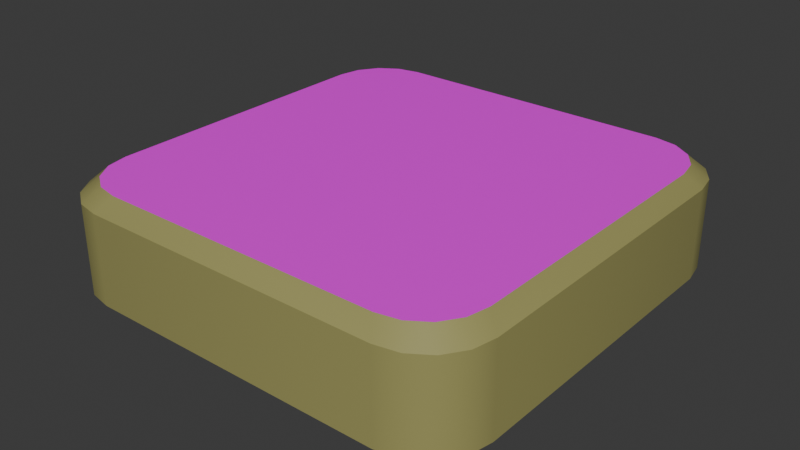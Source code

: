 # Source: Falling_Platform.blend  (saved by Blender 4.0.36; exported with 4.5.12 LTS)
import bpy
from mathutils import Matrix  # noqa: F401  (used for matrix-valued properties, if any)

bpy.ops.wm.read_factory_settings(use_empty=True)
scene = bpy.context.scene
scene.name = 'Scene'

# ---- collections
col_collection = bpy.data.collections.new('Collection'); scene.collection.children.link(col_collection)

# ---- images (referenced by path relative to the original .blend; pixels are not part of the script)
import os
ASSET_DIR = os.environ.get("B2B_ASSET_DIR", "")  # directory of the original .blend (textures are referenced by path, not embedded)
HERE = os.path.dirname(os.path.abspath(__file__))  # packed textures are extracted next to this script under _unpacked/

def load_image(name, relpath, width, height, colorspace="sRGB"):
    """Load a texture the original file referenced (path relative to the .blend, or extracted next to this script)."""
    p = next((c for c in (os.path.join(HERE, relpath), os.path.join(ASSET_DIR, relpath)) if relpath and os.path.exists(c)), "")
    if p:
        img = bpy.data.images.load(p, check_existing=True)
        img.name = name
    else:  # same state as the original file: an image datablock whose file is absent (Cycles renders it pink)
        img = bpy.data.images.new(name, width, height)
        img.source = "FILE"
        img.filepath = "//" + (relpath or name)
    img.colorspace_settings.name = colorspace
    return img
img_190382e09ec185a6b3ff5930766c45af_png = load_image('190382e09ec185a6b3ff5930766c45af.png', '190382e09ec185a6b3ff5930766c45af.png', 1024, 1024, 'sRGB')

# ---- materials (node trees are filled in below, after node groups)
mat_piatt_ber_col = bpy.data.materials.new('piatt_ber_col')
mat_piatt_ber_col.alpha_threshold = 0.0
mat_piatt_ber_col.use_transparent_shadow = False
mat_piatt_ber_col.roughness = 0.5
mat_piatt_ber_col.line_color = (0.0, 0.0, 0.0, 1.0)
mat_texture_ber = bpy.data.materials.new('texture_ber')

# ---- node groups
ng_auto_smooth = bpy.data.node_groups.new('Auto Smooth', 'GeometryNodeTree')
_s = ng_auto_smooth.interface.new_socket(name='Geometry', in_out='OUTPUT', socket_type='NodeSocketGeometry')
_s = ng_auto_smooth.interface.new_socket(name='Geometry', in_out='INPUT', socket_type='NodeSocketGeometry')
_s = ng_auto_smooth.interface.new_socket(name='Angle', in_out='INPUT', socket_type='NodeSocketFloat')
_s.subtype = 'ANGLE'
_s.min_value = 0.0
_s.max_value = 3.142
ng_auto_smooth.is_modifier = True
_N = ng_auto_smooth.nodes; _L = ng_auto_smooth.links
n0 = _N.new('NodeGroupOutput'); n0.name = 'Group Output'; n0.location = (480, -100)
n1 = _N.new('NodeGroupInput'); n1.name = 'Group Input'; n1.location = (-420, -300)
n2 = _N.new('NodeGroupInput'); n2.name = 'Group Input.001'; n2.location = (-60, -100)
n3 = _N.new('GeometryNodeSetShadeSmooth'); n3.name = 'Set Shade Smooth'; n3.location = (120, -100)
n3.domain = 'EDGE'
n4 = _N.new('GeometryNodeSetShadeSmooth'); n4.name = 'Set Shade Smooth.001'; n4.location = (300, -100)
n5 = _N.new('GeometryNodeInputMeshEdgeAngle'); n5.name = 'Edge Angle'; n5.location = (-420, -220)
n6 = _N.new('GeometryNodeInputEdgeSmooth'); n6.name = 'Is Edge Smooth'; n6.location = (-60, -160)
n7 = _N.new('GeometryNodeInputShadeSmooth'); n7.name = 'Is Face Smooth'; n7.location = (-240, -340)
n8 = _N.new('FunctionNodeBooleanMath'); n8.name = 'Boolean Math'; n8.location = (-60, -220)
n9 = _N.new('FunctionNodeCompare'); n9.name = 'Compare'; n9.location = (-240, -180)
n9.operation = 'LESS_EQUAL'
_L.new(n5.outputs[0], n9.inputs[0])
_L.new(n4.outputs[0], n0.inputs[0])
_L.new(n1.outputs[1], n9.inputs[1])
_L.new(n9.outputs[0], n8.inputs[0])
_L.new(n7.outputs[0], n8.inputs[1])
_L.new(n2.outputs[0], n3.inputs[0])
_L.new(n6.outputs[0], n3.inputs[1])
_L.new(n3.outputs[0], n4.inputs[0])
_L.new(n8.outputs[0], n3.inputs[2])
n0.is_active_output = True

# ---- material node trees
mat_piatt_ber_col.use_nodes = True; mat_piatt_ber_col.node_tree.nodes.clear()
_N = mat_piatt_ber_col.node_tree.nodes; _L = mat_piatt_ber_col.node_tree.links
n0 = _N.new('ShaderNodeOutputMaterial'); n0.name = 'Material Output'; n0.location = (300, 300)
n1 = _N.new('ShaderNodeBsdfPrincipled'); n1.name = 'Principled BSDF'; n1.location = (10, 300)
n1.inputs[0].default_value = (0.3325, 0.314, 0.1119, 1.0)
n1.inputs[3].default_value = 1.45
n1.inputs[27].default_value = (0.0, 0.0, 0.0, 1.0)
_L.new(n1.outputs[0], n0.inputs[0])
n0.is_active_output = True
mat_texture_ber.use_nodes = True; mat_texture_ber.node_tree.nodes.clear()
_N = mat_texture_ber.node_tree.nodes; _L = mat_texture_ber.node_tree.links
n0 = _N.new('ShaderNodeBsdfPrincipled'); n0.name = 'Principled BSDF'; n0.location = (10, 300)
n0.distribution = 'GGX'
n0.subsurface_method = 'RANDOM_WALK_SKIN'
n0.inputs[3].default_value = 1.45
n0.inputs[27].default_value = (0.0, 0.0, 0.0, 1.0)
n0.inputs[28].default_value = 1.0
n1 = _N.new('ShaderNodeOutputMaterial'); n1.name = 'Material Output'; n1.location = (300, 300)
n1.target = 'CYCLES'
n2 = _N.new('ShaderNodeTexImage'); n2.name = 'Image Texture'; n2.location = (-320, 277)
n2.image = img_190382e09ec185a6b3ff5930766c45af_png
n3 = _N.new('ShaderNodeOutputMaterial'); n3.name = 'Material Output.001'; n3.location = (0, 0)
n3.target = 'EEVEE'
n4 = _N.new('ShaderNodeMixShader'); n4.name = 'Mix Shader'; n4.location = (0, 0)
n4.label = 'Disable Shadow'
n4.hide = True
n5 = _N.new('ShaderNodeLightPath'); n5.name = 'Light Path'; n5.location = (0, 0)
n5.hide = True
n6 = _N.new('ShaderNodeBsdfTransparent'); n6.name = 'Transparent BSDF'; n6.location = (0, 0)
n6.hide = True
_L.new(n0.outputs[0], n1.inputs[0])
_L.new(n2.outputs[0], n0.inputs[0])
_L.new(n2.outputs[1], n0.inputs[4])
_L.new(n0.outputs[0], n4.inputs[1])
_L.new(n4.outputs[0], n3.inputs[0])
_L.new(n5.outputs[1], n4.inputs[0])
_L.new(n6.outputs[0], n4.inputs[2])
n1.is_active_output = True

# ---- world
world_world = bpy.data.worlds.new('World'); scene.world = world_world
world_world.use_nodes = True; world_world.node_tree.nodes.clear()
_N = world_world.node_tree.nodes; _L = world_world.node_tree.links
n0 = _N.new('ShaderNodeOutputWorld'); n0.name = 'World Output'; n0.location = (300, 300)
n1 = _N.new('ShaderNodeBackground'); n1.name = 'Background'; n1.location = (10, 300)
n1.inputs[0].default_value = (0.05088, 0.05088, 0.05088, 1.0)
_L.new(n1.outputs[0], n0.inputs[0])
n0.is_active_output = True
world_world.color = (0.05088, 0.05088, 0.05088)
world_world.use_sun_shadow = False
world_world.sun_shadow_jitter_overblur = 0.0

# ---- meshes
me_tassello_cambia_colore = bpy.data.meshes.new('tassello_cambia_colore')
me_tassello_cambia_colore.from_pydata([(-0.8841, 0.0, 0.1837), (0.0, -0.826, 0.2434), (-0.826, 0.0, 0.2434), (0.0, 0.0, 0.2434), (0.0, -0.8841, 0.1837), (-0.8841, 0.0, 0.0), (0.0, -0.8841, 0.0), (0.8841, 0.0, 0.1837), (0.826, 0.0, 0.2434), (0.8841, 0.0, 0.0), (0.0, 0.826, 0.2434), (0.0, 0.8841, 0.1837), (0.0, 0.8841, 0.0), (-0.8841, 0.0, -0.1837), (0.0, -0.826, -0.2434), (-0.826, 0.0, -0.2434), (0.0, 0.0, -0.2434), (0.0, -0.8841, -0.1837), (0.8841, 0.0, -0.1837), (0.826, 0.0, -0.2434), (0.0, 0.826, -0.2434), (0.0, 0.8841, -0.1837), (-0.826, -0.5885, 0.2434), (-0.5885, -0.826, 0.2434), (-0.8079, -0.6794, 0.2434), (-0.7565, -0.7565, 0.2434), (-0.6794, -0.8079, 0.2434), (-0.8841, -0.63, 0.1837), (-0.63, -0.8841, 0.1837), (-0.8648, -0.7272, 0.1837), (-0.8097, -0.8097, 0.1837), (-0.7272, -0.8648, 0.1837), (-0.8841, -0.63, 0.0), (-0.63, -0.8841, 0.0), (-0.8648, -0.7272, 0.0), (-0.8097, -0.8097, 0.0), (-0.7272, -0.8648, 0.0), (0.5885, -0.826, 0.2434), (0.826, -0.5885, 0.2434), (0.6794, -0.8079, 0.2434), (0.7565, -0.7565, 0.2434), (0.8079, -0.6794, 0.2434), (0.63, -0.8841, 0.1837), (0.8841, -0.63, 0.1837), (0.7272, -0.8648, 0.1837), (0.8097, -0.8097, 0.1837), (0.8648, -0.7272, 0.1837), (0.63, -0.8841, 0.0), (0.8841, -0.63, 0.0), (0.7272, -0.8648, 0.0), (0.8097, -0.8097, 0.0), (0.8648, -0.7272, 0.0), (-0.5885, 0.826, 0.2434), (-0.826, 0.5885, 0.2434), (-0.6794, 0.8079, 0.2434), (-0.7565, 0.7565, 0.2434), (-0.8079, 0.6794, 0.2434), (-0.63, 0.8841, 0.1837), (-0.8841, 0.63, 0.1837), (-0.7272, 0.8648, 0.1837), (-0.8097, 0.8097, 0.1837), (-0.8648, 0.7272, 0.1837), (-0.63, 0.8841, 0.0), (-0.8841, 0.63, 0.0), (-0.7272, 0.8648, 0.0), (-0.8097, 0.8097, 0.0), (-0.8648, 0.7272, 0.0), (0.826, 0.5885, 0.2434), (0.5885, 0.826, 0.2434), (0.8079, 0.6794, 0.2434), (0.7565, 0.7565, 0.2434), (0.6794, 0.8079, 0.2434), (0.8841, 0.63, 0.1837), (0.63, 0.8841, 0.1837), (0.8648, 0.7272, 0.1837), (0.8097, 0.8097, 0.1837), (0.7272, 0.8648, 0.1837), (0.8841, 0.63, 0.0), (0.63, 0.8841, 0.0), (0.8648, 0.7272, 0.0), (0.8097, 0.8097, 0.0), (0.7272, 0.8648, 0.0), (-0.5885, -0.826, -0.2434), (-0.826, -0.5885, -0.2434), (-0.6794, -0.8079, -0.2434), (-0.7565, -0.7565, -0.2434), (-0.8079, -0.6794, -0.2434), (-0.63, -0.8841, -0.1837), (-0.8841, -0.63, -0.1837), (-0.7272, -0.8648, -0.1837), (-0.8097, -0.8097, -0.1837), (-0.8648, -0.7272, -0.1837), (0.826, -0.5885, -0.2434), (0.5885, -0.826, -0.2434), (0.8079, -0.6794, -0.2434), (0.7565, -0.7565, -0.2434), (0.6794, -0.8079, -0.2434), (0.8841, -0.63, -0.1837), (0.63, -0.8841, -0.1837), (0.8648, -0.7272, -0.1837), (0.8097, -0.8097, -0.1837), (0.7272, -0.8648, -0.1837), (-0.826, 0.5885, -0.2434), (-0.5885, 0.826, -0.2434), (-0.8079, 0.6794, -0.2434), (-0.7565, 0.7565, -0.2434), (-0.6794, 0.8079, -0.2434), (-0.8841, 0.63, -0.1837), (-0.63, 0.8841, -0.1837), (-0.8648, 0.7272, -0.1837), (-0.8097, 0.8097, -0.1837), (-0.7272, 0.8648, -0.1837), (0.5885, 0.826, -0.2434), (0.826, 0.5885, -0.2434), (0.6794, 0.8079, -0.2434), (0.7565, 0.7565, -0.2434), (0.8079, 0.6794, -0.2434), (0.63, 0.8841, -0.1837), (0.8841, 0.63, -0.1837), (0.7272, 0.8648, -0.1837), (0.8097, 0.8097, -0.1837), (0.8648, 0.7272, -0.1837), (0.0, -0.826, 0.2437), (-0.826, 0.0, 0.2437), (0.0, 0.0, 0.2437), (0.826, 0.0, 0.2437), (0.0, 0.826, 0.2437), (-0.826, -0.5885, 0.2437), (-0.5885, -0.826, 0.2437), (-0.8079, -0.6794, 0.2437), (-0.7565, -0.7565, 0.2437), (-0.6794, -0.8079, 0.2437), (0.5885, -0.826, 0.2437), (0.826, -0.5885, 0.2437), (0.6794, -0.8079, 0.2437), (0.7565, -0.7565, 0.2437), (0.8079, -0.6794, 0.2437), (-0.5885, 0.826, 0.2437), (-0.826, 0.5885, 0.2437), (-0.6794, 0.8079, 0.2437), (-0.7565, 0.7565, 0.2437), (-0.8079, 0.6794, 0.2437), (0.826, 0.5885, 0.2437), (0.5885, 0.826, 0.2437), (0.8079, 0.6794, 0.2437), (0.7565, 0.7565, 0.2437), (0.6794, 0.8079, 0.2437)], [], [(4, 28, 33, 6), (0, 27, 22, 2), (28, 4, 1, 23), (17, 6, 33, 87), (27, 0, 5, 32), (4, 6, 47, 42), (7, 8, 38, 43), (42, 37, 1, 4), (17, 98, 47, 6), (43, 48, 9, 7), (11, 12, 62, 57), (0, 2, 53, 58), (57, 52, 10, 11), (21, 108, 62, 12), (58, 63, 5, 0), (11, 73, 78, 12), (7, 72, 67, 8), (73, 11, 10, 68), (21, 12, 78, 117), (72, 7, 9, 77), (16, 19, 92, 94, 95, 96, 93, 14), (13, 15, 83, 88), (87, 82, 14, 17), (3, 1, 37, 39, 40, 41, 38, 8), (88, 32, 5, 13), (16, 15, 102, 104, 105, 106, 103, 20), (18, 97, 92, 19), (98, 17, 14, 93), (3, 10, 52, 54, 55, 56, 53, 2), (97, 18, 9, 48), (16, 20, 112, 114, 115, 116, 113, 19), (13, 107, 102, 15), (108, 21, 20, 103), (3, 8, 67, 69, 70, 71, 68, 10), (107, 13, 5, 63), (18, 19, 113, 118), (117, 112, 20, 21), (16, 14, 82, 84, 85, 86, 83, 15), (118, 77, 9, 18), (22, 27, 29, 24), (24, 29, 30, 25), (25, 30, 31, 26), (26, 31, 28, 23), (33, 28, 31, 36), (36, 31, 30, 35), (35, 30, 29, 34), (34, 29, 27, 32), (37, 42, 44, 39), (39, 44, 45, 40), (40, 45, 46, 41), (41, 46, 43, 38), (48, 43, 46, 51), (51, 46, 45, 50), (50, 45, 44, 49), (49, 44, 42, 47), (52, 57, 59, 54), (54, 59, 60, 55), (55, 60, 61, 56), (56, 61, 58, 53), (63, 58, 61, 66), (66, 61, 60, 65), (65, 60, 59, 64), (64, 59, 57, 62), (67, 72, 74, 69), (69, 74, 75, 70), (70, 75, 76, 71), (71, 76, 73, 68), (78, 73, 76, 81), (81, 76, 75, 80), (80, 75, 74, 79), (79, 74, 72, 77), (82, 87, 89, 84), (84, 89, 90, 85), (85, 90, 91, 86), (86, 91, 88, 83), (32, 88, 91, 34), (34, 91, 90, 35), (35, 90, 89, 36), (36, 89, 87, 33), (92, 97, 99, 94), (94, 99, 100, 95), (95, 100, 101, 96), (96, 101, 98, 93), (47, 98, 101, 49), (49, 101, 100, 50), (50, 100, 99, 51), (51, 99, 97, 48), (102, 107, 109, 104), (104, 109, 110, 105), (105, 110, 111, 106), (106, 111, 108, 103), (62, 108, 111, 64), (64, 111, 110, 65), (65, 110, 109, 66), (66, 109, 107, 63), (112, 117, 119, 114), (114, 119, 120, 115), (115, 120, 121, 116), (116, 121, 118, 113), (77, 118, 121, 79), (79, 121, 120, 80), (80, 120, 119, 81), (81, 119, 117, 78), (3, 2, 22, 24, 25, 26, 23, 1), (124, 122, 132, 134, 135, 136, 133, 125), (124, 126, 137, 139, 140, 141, 138, 123), (124, 125, 142, 144, 145, 146, 143, 126), (124, 123, 127, 129, 130, 131, 128, 122)])
me_tassello_cambia_colore.polygons.foreach_set('use_smooth', [True] * 108)
me_tassello_cambia_colore.polygons.foreach_set('material_index', [0, 0, 0, 0, 0, 0, 0, 0, 0, 0, 0, 0, 0, 0, 0, 0, 0, 0, 0, 0, 0, 0, 0, 0, 0, 0, 0, 0, 0, 0, 0, 0, 0, 0, 0, 0, 0, 0, 0, 0, 0, 0, 0, 0, 0, 0, 0, 0, 0, 0, 0, 0, 0, 0, 0, 0, 0, 0, 0, 0, 0, 0, 0, 0, 0, 0, 0, 0, 0, 0, 0, 0, 0, 0, 0, 0, 0, 0, 0, 0, 0, 0, 0, 0, 0, 0, 0, 0, 0, 0, 0, 0, 0, 0, 0, 0, 0, 0, 0, 0, 0, 0, 0, 0, 1, 1, 1, 1])
_uv = me_tassello_cambia_colore.uv_layers.new(name='UVMap')
_uv.uv.foreach_set('vector', [0.7666, 0.7355, 0.8335, 0.7355, 0.8335, 0.7355, 0.7666, 0.7355, 0.8605, 0.6416, 0.8605, 0.7085, 0.8605, 0.7085, 0.8605, 0.6416, 0.8335, 0.7355, 0.7666, 0.7355, 0.7666, 0.7355, 0.8335, 0.7355, 0.7666, 0.7355, 0.7666, 0.7355, 0.8335, 0.7355, 0.8335, 0.7355, 0.8605, 0.7085, 0.8605, 0.6416, 0.8605, 0.6416, 0.8605, 0.7085, 0.7666, 0.7355, 0.7666, 0.7355, 0.8335, 0.7355, 0.8335, 0.7355, 0.8605, 0.6416, 0.8605, 0.6416, 0.8605, 0.7085, 0.8605, 0.7085, 0.8335, 0.7355, 0.8335, 0.7355, 0.7666, 0.7355, 0.7666, 0.7355, 0.7666, 0.7355, 0.8335, 0.7355, 0.8335, 0.7355, 0.7666, 0.7355, 0.8605, 0.7085, 0.8605, 0.7085, 0.8605, 0.6416, 0.8605, 0.6416, 0.7666, 0.7355, 0.7666, 0.7355, 0.8335, 0.7355, 0.8335, 0.7355, 0.8605, 0.6416, 0.8605, 0.6416, 0.8605, 0.7085, 0.8605, 0.7085, 0.8335, 0.7355, 0.8335, 0.7355, 0.7666, 0.7355, 0.7666, 0.7355, 0.7666, 0.7355, 0.8335, 0.7355, 0.8335, 0.7355, 0.7666, 0.7355, 0.8605, 0.7085, 0.8605, 0.7085, 0.8605, 0.6416, 0.8605, 0.6416, 0.7666, 0.7355, 0.8335, 0.7355, 0.8335, 0.7355, 0.7666, 0.7355, 0.8605, 0.6416, 0.8605, 0.7085, 0.8605, 0.7085, 0.8605, 0.6416, 0.8335, 0.7355, 0.7666, 0.7355, 0.7666, 0.7355, 0.8335, 0.7355, 0.7666, 0.7355, 0.7666, 0.7355, 0.8335, 0.7355, 0.8335, 0.7355, 0.8605, 0.7085, 0.8605, 0.6416, 0.8605, 0.6416, 0.8605, 0.7085, 0.7666, 0.6416, 0.8605, 0.6416, 0.8605, 0.7085, 0.8598, 0.7194, 0.8579, 0.7329, 0.8444, 0.7348, 0.8335, 0.7355, 0.7666, 0.7355, 0.8605, 0.6416, 0.8605, 0.6416, 0.8605, 0.7085, 0.8605, 0.7085, 0.8335, 0.7355, 0.8335, 0.7355, 0.7666, 0.7355, 0.7666, 0.7355, 0.5, 0.5, 0.0001, 0.5, 0.0001, 0.1438, 0.01104, 0.08882, 0.04219, 0.04219, 0.08882, 0.01104, 0.1438, 0.0001, 0.5, 0.0001, 0.8605, 0.7085, 0.8605, 0.7085, 0.8605, 0.6416, 0.8605, 0.6416, 0.7666, 0.6416, 0.8605, 0.6416, 0.8605, 0.7085, 0.8598, 0.7194, 0.8579, 0.7329, 0.8444, 0.7348, 0.8335, 0.7355, 0.7666, 0.7355, 0.8605, 0.6416, 0.8605, 0.7085, 0.8605, 0.7085, 0.8605, 0.6416, 0.8335, 0.7355, 0.7666, 0.7355, 0.7666, 0.7355, 0.8335, 0.7355, 0.5, 0.5, 0.9999, 0.5, 0.9999, 0.8562, 0.989, 0.9112, 0.9578, 0.9578, 0.9112, 0.989, 0.8562, 0.9999, 0.5, 0.9999, 0.8605, 0.7085, 0.8605, 0.6416, 0.8605, 0.6416, 0.8605, 0.7085, 0.7666, 0.6416, 0.7666, 0.7355, 0.8335, 0.7355, 0.8444, 0.7348, 0.8579, 0.7329, 0.8598, 0.7194, 0.8605, 0.7085, 0.8605, 0.6416, 0.8605, 0.6416, 0.8605, 0.7085, 0.8605, 0.7085, 0.8605, 0.6416, 0.8335, 0.7355, 0.7666, 0.7355, 0.7666, 0.7355, 0.8335, 0.7355, 0.5, 0.5, 0.5, 0.0001, 0.8562, 9.999e-05, 0.9112, 0.01104, 0.9578, 0.04219, 0.989, 0.08882, 0.9999, 0.1438, 0.9999, 0.5, 0.8605, 0.7085, 0.8605, 0.6416, 0.8605, 0.6416, 0.8605, 0.7085, 0.8605, 0.6416, 0.8605, 0.6416, 0.8605, 0.7085, 0.8605, 0.7085, 0.8335, 0.7355, 0.8335, 0.7355, 0.7666, 0.7355, 0.7666, 0.7355, 0.7666, 0.6416, 0.7666, 0.7355, 0.8335, 0.7355, 0.8444, 0.7348, 0.8579, 0.7329, 0.8598, 0.7194, 0.8605, 0.7085, 0.8605, 0.6416, 0.8605, 0.7085, 0.8605, 0.7085, 0.8605, 0.6416, 0.8605, 0.6416, 0.8605, 0.7085, 0.8605, 0.7085, 0.8605, 0.7193, 0.8598, 0.7194, 0.8598, 0.7194, 0.8605, 0.7193, 0.8605, 0.7355, 0.8579, 0.7329, 0.8579, 0.7329, 0.8605, 0.7355, 0.8443, 0.7355, 0.8444, 0.7348, 0.8444, 0.7348, 0.8443, 0.7355, 0.8335, 0.7355, 0.8335, 0.7355, 0.8335, 0.7355, 0.8335, 0.7355, 0.8443, 0.7355, 0.8438, 0.7355, 0.8438, 0.7355, 0.8443, 0.7355, 0.8605, 0.7355, 0.8605, 0.7355, 0.8605, 0.7355, 0.8605, 0.7355, 0.8605, 0.7193, 0.8605, 0.7188, 0.8605, 0.7188, 0.8605, 0.7193, 0.8605, 0.7085, 0.8605, 0.7085, 0.8335, 0.7355, 0.8335, 0.7355, 0.8443, 0.7355, 0.8444, 0.7348, 0.8444, 0.7348, 0.8443, 0.7355, 0.8605, 0.7355, 0.8579, 0.7329, 0.8579, 0.7329, 0.8605, 0.7355, 0.8605, 0.7193, 0.8598, 0.7194, 0.8598, 0.7194, 0.8605, 0.7193, 0.8605, 0.7085, 0.8605, 0.7085, 0.8605, 0.7085, 0.8605, 0.7085, 0.8605, 0.7193, 0.8605, 0.7188, 0.8605, 0.7188, 0.8605, 0.7193, 0.8605, 0.7355, 0.8605, 0.7355, 0.8605, 0.7355, 0.8605, 0.7355, 0.8443, 0.7355, 0.8438, 0.7355, 0.8438, 0.7355, 0.8443, 0.7355, 0.8335, 0.7355, 0.8335, 0.7355, 0.8335, 0.7355, 0.8335, 0.7355, 0.8443, 0.7355, 0.8444, 0.7348, 0.8444, 0.7348, 0.8443, 0.7355, 0.8605, 0.7355, 0.8579, 0.7329, 0.8579, 0.7329, 0.8605, 0.7355, 0.8605, 0.7193, 0.8598, 0.7194, 0.8598, 0.7194, 0.8605, 0.7193, 0.8605, 0.7085, 0.8605, 0.7085, 0.8605, 0.7085, 0.8605, 0.7085, 0.8605, 0.7193, 0.8605, 0.7188, 0.8605, 0.7188, 0.8605, 0.7193, 0.8605, 0.7355, 0.8605, 0.7355, 0.8605, 0.7355, 0.8605, 0.7355, 0.8443, 0.7355, 0.8438, 0.7355, 0.8438, 0.7355, 0.8443, 0.7355, 0.8335, 0.7355, 0.8335, 0.7355, 0.8605, 0.7085, 0.8605, 0.7085, 0.8605, 0.7193, 0.8598, 0.7194, 0.8598, 0.7194, 0.8605, 0.7193, 0.8605, 0.7355, 0.8579, 0.7329, 0.8579, 0.7329, 0.8605, 0.7355, 0.8443, 0.7355, 0.8444, 0.7348, 0.8444, 0.7348, 0.8443, 0.7355, 0.8335, 0.7355, 0.8335, 0.7355, 0.8335, 0.7355, 0.8335, 0.7355, 0.8443, 0.7355, 0.8438, 0.7355, 0.8438, 0.7355, 0.8443, 0.7355, 0.8605, 0.7355, 0.8605, 0.7355, 0.8605, 0.7355, 0.8605, 0.7355, 0.8605, 0.7193, 0.8605, 0.7188, 0.8605, 0.7188, 0.8605, 0.7193, 0.8605, 0.7085, 0.8605, 0.7085, 0.8335, 0.7355, 0.8335, 0.7355, 0.8443, 0.7355, 0.8444, 0.7348, 0.8444, 0.7348, 0.8443, 0.7355, 0.8605, 0.7355, 0.8579, 0.7329, 0.8579, 0.7329, 0.8605, 0.7355, 0.8605, 0.7193, 0.8598, 0.7194, 0.8598, 0.7194, 0.8605, 0.7193, 0.8605, 0.7085, 0.8605, 0.7085, 0.8605, 0.7085, 0.8605, 0.7085, 0.8605, 0.7193, 0.8605, 0.7188, 0.8605, 0.7188, 0.8605, 0.7193, 0.8605, 0.7355, 0.8605, 0.7355, 0.8605, 0.7355, 0.8605, 0.7355, 0.8443, 0.7355, 0.8438, 0.7355, 0.8438, 0.7355, 0.8443, 0.7355, 0.8335, 0.7355, 0.8335, 0.7355, 0.8605, 0.7085, 0.8605, 0.7085, 0.8605, 0.7193, 0.8598, 0.7194, 0.8598, 0.7194, 0.8605, 0.7193, 0.8605, 0.7355, 0.8579, 0.7329, 0.8579, 0.7329, 0.8605, 0.7355, 0.8443, 0.7355, 0.8444, 0.7348, 0.8444, 0.7348, 0.8443, 0.7355, 0.8335, 0.7355, 0.8335, 0.7355, 0.8335, 0.7355, 0.8335, 0.7355, 0.8443, 0.7355, 0.8438, 0.7355, 0.8438, 0.7355, 0.8443, 0.7355, 0.8605, 0.7355, 0.8605, 0.7355, 0.8605, 0.7355, 0.8605, 0.7355, 0.8605, 0.7193, 0.8605, 0.7188, 0.8605, 0.7188, 0.8605, 0.7193, 0.8605, 0.7085, 0.8605, 0.7085, 0.8605, 0.7085, 0.8605, 0.7085, 0.8605, 0.7193, 0.8598, 0.7194, 0.8598, 0.7194, 0.8605, 0.7193, 0.8605, 0.7355, 0.8579, 0.7329, 0.8579, 0.7329, 0.8605, 0.7355, 0.8443, 0.7355, 0.8444, 0.7348, 0.8444, 0.7348, 0.8443, 0.7355, 0.8335, 0.7355, 0.8335, 0.7355, 0.8335, 0.7355, 0.8335, 0.7355, 0.8443, 0.7355, 0.8438, 0.7355, 0.8438, 0.7355, 0.8443, 0.7355, 0.8605, 0.7355, 0.8605, 0.7355, 0.8605, 0.7355, 0.8605, 0.7355, 0.8605, 0.7193, 0.8605, 0.7188, 0.8605, 0.7188, 0.8605, 0.7193, 0.8605, 0.7085, 0.8605, 0.7085, 0.8335, 0.7355, 0.8335, 0.7355, 0.8443, 0.7355, 0.8444, 0.7348, 0.8444, 0.7348, 0.8443, 0.7355, 0.8605, 0.7355, 0.8579, 0.7329, 0.8579, 0.7329, 0.8605, 0.7355, 0.8605, 0.7193, 0.8598, 0.7194, 0.8598, 0.7194, 0.8605, 0.7193, 0.8605, 0.7085, 0.8605, 0.7085, 0.8605, 0.7085, 0.8605, 0.7085, 0.8605, 0.7193, 0.8605, 0.7188, 0.8605, 0.7188, 0.8605, 0.7193, 0.8605, 0.7355, 0.8605, 0.7355, 0.8605, 0.7355, 0.8605, 0.7355, 0.8443, 0.7355, 0.8438, 0.7355, 0.8438, 0.7355, 0.8443, 0.7355, 0.8335, 0.7355, 0.8335, 0.7355, 0.5, 0.5, 0.5, 0.9999, 0.1438, 0.9999, 0.08882, 0.989, 0.04219, 0.9578, 0.01104, 0.9112, 0.0001, 0.8562, 0.0001, 0.5, 0.5, 0.5, 0.0001, 0.5, 0.0001, 0.1438, 0.01104, 0.08882, 0.04219, 0.04219, 0.08882, 0.01104, 0.1438, 0.0001, 0.5, 0.0001, 0.5, 0.5, 0.9999, 0.5, 0.9999, 0.8562, 0.989, 0.9112, 0.9578, 0.9578, 0.9112, 0.989, 0.8562, 0.9999, 0.5, 0.9999, 0.5, 0.5, 0.5, 0.0001, 0.8562, 9.999e-05, 0.9112, 0.01104, 0.9578, 0.04219, 0.989, 0.08882, 0.9999, 0.1438, 0.9999, 0.5, 0.5, 0.5, 0.5, 0.9999, 0.1438, 0.9999, 0.08882, 0.989, 0.04219, 0.9578, 0.01104, 0.9112, 0.0001, 0.8562, 0.0001, 0.5])
me_tassello_cambia_colore.materials.append(mat_piatt_ber_col)
me_tassello_cambia_colore.materials.append(mat_texture_ber)
me_tassello_cambia_colore.use_mirror_vertex_groups = False
me_tassello_cambia_colore.update()

# ---- objects
ob_tassello_colorato = bpy.data.objects.new('tassello_colorato', me_tassello_cambia_colore)

# ---- transforms, parenting, visibility, modifiers, constraints
ob_tassello_colorato.location = (0.0, 0.0, 0.0)
ob_tassello_colorato.lock_rotations_4d = False
ob_tassello_colorato.empty_display_type = 'ARROWS'
ob_tassello_colorato.lineart.crease_threshold = 0.0
_vg = ob_tassello_colorato.vertex_groups.new(name='bevel')
_vg = ob_tassello_colorato.vertex_groups.new(name='bevel2')
_m = ob_tassello_colorato.modifiers.new('Auto Smooth', 'NODES')
_m.node_group = ng_auto_smooth
_gi = [s.identifier for s in ng_auto_smooth.interface.items_tree if s.item_type == 'SOCKET' and s.in_out == 'INPUT']
_m[_gi[1]] = 0.5236  # Angle

# ---- collection membership
col_collection.objects.link(ob_tassello_colorato)

# ---- scene / render settings (as saved in the file)
scene.frame_start = 1; scene.frame_end = 250; scene.frame_set(1)
scene.render.engine = 'BLENDER_EEVEE_NEXT'
scene.cycles.sampling_pattern = 'TABULATED_SOBOL'
bpy.context.view_layer.update()

# ---- added for rendering (the .blend has no active camera and no usable light): camera, sun
cam_auto = bpy.data.cameras.new('AutoCamera')
cam_auto.lens = 50.0
cam_auto.sensor_width = 36.0
cam_auto.clip_end = 1000.0
ob_auto_camera = bpy.data.objects.new('AutoCamera', cam_auto)
scene.collection.objects.link(ob_auto_camera)
ob_auto_camera.location = (2.35724, -2.82869, 1.88589)
ob_auto_camera.rotation_euler = (1.09748, -7.21219e-08, 0.694738)
scene.camera = ob_auto_camera
light_auto_sun = bpy.data.lights.new('AutoSun', 'SUN')
light_auto_sun.energy = 3.0
light_auto_sun.angle = 0.0523599
ob_auto_sun = bpy.data.objects.new('AutoSun', light_auto_sun)
scene.collection.objects.link(ob_auto_sun)
ob_auto_sun.rotation_euler = (0.872665, 0.174533, 0.523599)
bpy.context.view_layer.update()
